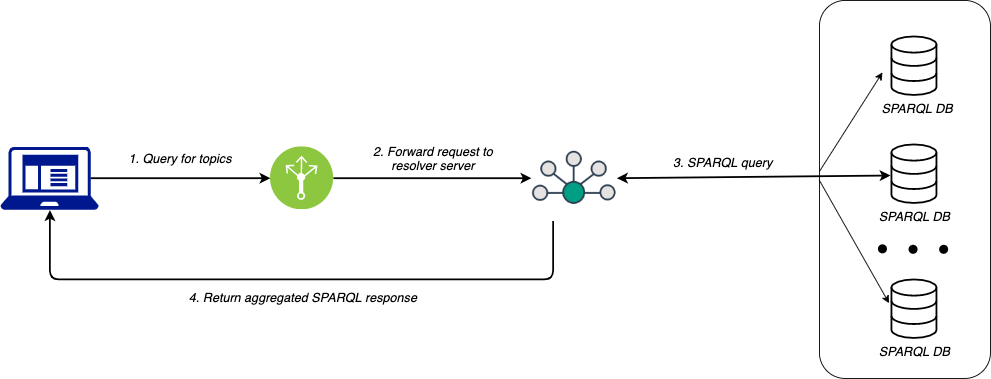

The diagram above was exported from draw.io. Its source (the exported page's mxGraphModel, read from the mxfile embedded in the PNG):
<mxGraphModel dx="1411" dy="798" grid="1" gridSize="10" guides="1" tooltips="1" connect="1" arrows="1" fold="1" page="1" pageScale="1" pageWidth="2336" pageHeight="1654" math="0" shadow="0">
  <root>
    <mxCell id="0" />
    <mxCell id="1" parent="0" />
    <mxCell id="TiZtGjsjQNwSpjDNUJdd-1" value="" style="aspect=fixed;pointerEvents=1;shadow=0;dashed=0;html=1;strokeColor=none;labelPosition=center;verticalLabelPosition=bottom;verticalAlign=top;align=center;fillColor=#00188D;shape=mxgraph.mscae.enterprise.client_application" parent="1" vertex="1">
      <mxGeometry x="140" y="292.5" width="109" height="70" as="geometry" />
    </mxCell>
    <mxCell id="TiZtGjsjQNwSpjDNUJdd-2" value="" style="aspect=fixed;perimeter=ellipsePerimeter;html=1;align=center;shadow=0;dashed=0;fontColor=#4277BB;labelBackgroundColor=#ffffff;fontSize=12;spacingTop=3;image;image=img/lib/ibm/infrastructure/load_balancing_routing.svg;strokeColor=#000000;fillColor=#000000;" parent="1" vertex="1">
      <mxGeometry x="440" y="292.5" width="70" height="70" as="geometry" />
    </mxCell>
    <mxCell id="TiZtGjsjQNwSpjDNUJdd-3" value="" style="shape=image;html=1;verticalAlign=top;verticalLabelPosition=bottom;labelBackgroundColor=#ffffff;imageAspect=0;aspect=fixed;image=https://cdn2.iconfinder.com/data/icons/business-process-1/512/api-128.png;strokeColor=#00188D;fillColor=#00188D;" parent="1" vertex="1">
      <mxGeometry x="730" y="280" width="95" height="95" as="geometry" />
    </mxCell>
    <mxCell id="TiZtGjsjQNwSpjDNUJdd-4" value="" style="html=1;verticalLabelPosition=bottom;align=center;labelBackgroundColor=#ffffff;verticalAlign=top;strokeWidth=2;strokeColor=#000000;shadow=0;dashed=0;shape=mxgraph.ios7.icons.data;fillColor=none;" parent="1" vertex="1">
      <mxGeometry x="1130" y="170" width="50" height="65" as="geometry" />
    </mxCell>
    <mxCell id="TiZtGjsjQNwSpjDNUJdd-5" value="" style="html=1;verticalLabelPosition=bottom;align=center;labelBackgroundColor=#ffffff;verticalAlign=top;strokeWidth=2;strokeColor=#000000;shadow=0;dashed=0;shape=mxgraph.ios7.icons.data;fillColor=none;" parent="1" vertex="1">
      <mxGeometry x="1130" y="290" width="50" height="65" as="geometry" />
    </mxCell>
    <mxCell id="TiZtGjsjQNwSpjDNUJdd-6" value="" style="html=1;verticalLabelPosition=bottom;align=center;labelBackgroundColor=#ffffff;verticalAlign=top;strokeWidth=2;strokeColor=#000000;shadow=0;dashed=0;shape=mxgraph.ios7.icons.data;fillColor=none;" parent="1" vertex="1">
      <mxGeometry x="1130" y="440" width="50" height="65" as="geometry" />
    </mxCell>
    <mxCell id="TiZtGjsjQNwSpjDNUJdd-8" value="" style="shape=ellipse;fillColor=#000000;strokeColor=none;html=1" parent="1" vertex="1">
      <mxGeometry x="1115" y="401" width="10" height="10" as="geometry" />
    </mxCell>
    <mxCell id="TiZtGjsjQNwSpjDNUJdd-9" value="" style="shape=ellipse;fillColor=#000000;strokeColor=none;html=1" parent="1" vertex="1">
      <mxGeometry x="1149" y="401.5" width="10" height="10" as="geometry" />
    </mxCell>
    <mxCell id="TiZtGjsjQNwSpjDNUJdd-10" value="" style="shape=ellipse;fillColor=#000000;strokeColor=none;html=1" parent="1" vertex="1">
      <mxGeometry x="1183" y="401.5" width="10" height="10" as="geometry" />
    </mxCell>
    <mxCell id="TiZtGjsjQNwSpjDNUJdd-13" value="" style="endArrow=classic;html=1;fillColor=#000000;exitX=0.92;exitY=0.5;exitDx=0;exitDy=0;exitPerimeter=0;entryX=0;entryY=0.5;entryDx=0;entryDy=0;strokeWidth=2;" parent="1" source="TiZtGjsjQNwSpjDNUJdd-1" target="TiZtGjsjQNwSpjDNUJdd-2" edge="1">
      <mxGeometry width="50" height="50" relative="1" as="geometry">
        <mxPoint x="450" y="325" as="sourcePoint" />
        <mxPoint x="500" y="275" as="targetPoint" />
      </mxGeometry>
    </mxCell>
    <mxCell id="TiZtGjsjQNwSpjDNUJdd-14" value="" style="endArrow=classic;html=1;fillColor=#000000;exitX=1;exitY=0.5;exitDx=0;exitDy=0;strokeWidth=2;" parent="1" source="TiZtGjsjQNwSpjDNUJdd-2" target="TiZtGjsjQNwSpjDNUJdd-3" edge="1">
      <mxGeometry width="50" height="50" relative="1" as="geometry">
        <mxPoint x="539.78" y="327.5" as="sourcePoint" />
        <mxPoint x="720" y="326" as="targetPoint" />
      </mxGeometry>
    </mxCell>
    <mxCell id="TiZtGjsjQNwSpjDNUJdd-19" value="" style="endArrow=classic;html=1;strokeWidth=2;fillColor=#000000;entryX=-0.02;entryY=0.531;entryDx=0;entryDy=0;entryPerimeter=0;exitX=1;exitY=0.5;exitDx=0;exitDy=0;startArrow=classic;startFill=1;" parent="1" source="TiZtGjsjQNwSpjDNUJdd-3" target="TiZtGjsjQNwSpjDNUJdd-5" edge="1">
      <mxGeometry width="50" height="50" relative="1" as="geometry">
        <mxPoint x="787.5" y="290" as="sourcePoint" />
        <mxPoint x="1012" y="208.015" as="targetPoint" />
      </mxGeometry>
    </mxCell>
    <mxCell id="TiZtGjsjQNwSpjDNUJdd-24" value="" style="endArrow=classic;html=1;strokeWidth=2;fillColor=#000000;exitX=0.25;exitY=1;exitDx=0;exitDy=0;entryX=0.5;entryY=1;entryDx=0;entryDy=0;entryPerimeter=0;edgeStyle=orthogonalEdgeStyle;" parent="1" source="TiZtGjsjQNwSpjDNUJdd-3" target="TiZtGjsjQNwSpjDNUJdd-1" edge="1">
      <mxGeometry width="50" height="50" relative="1" as="geometry">
        <mxPoint x="140" y="580" as="sourcePoint" />
        <mxPoint x="190" y="530" as="targetPoint" />
        <Array as="points">
          <mxPoint x="754" y="440" />
          <mxPoint x="195" y="440" />
        </Array>
      </mxGeometry>
    </mxCell>
    <mxCell id="TiZtGjsjQNwSpjDNUJdd-25" value="&lt;font style=&quot;font-size: 14px&quot;&gt;&lt;i&gt;1. Query for topics&lt;/i&gt;&lt;/font&gt;" style="text;html=1;strokeColor=none;fillColor=none;align=center;verticalAlign=middle;whiteSpace=wrap;rounded=0;" parent="1" vertex="1">
      <mxGeometry x="249" y="290" width="180" height="30" as="geometry" />
    </mxCell>
    <mxCell id="TiZtGjsjQNwSpjDNUJdd-26" value="&lt;span style=&quot;font-size: 14px&quot;&gt;&lt;i&gt;2. Forward request to resolver server&lt;/i&gt;&lt;/span&gt;" style="text;html=1;strokeColor=none;fillColor=none;align=center;verticalAlign=middle;whiteSpace=wrap;rounded=0;" parent="1" vertex="1">
      <mxGeometry x="530" y="290" width="180" height="30" as="geometry" />
    </mxCell>
    <mxCell id="TiZtGjsjQNwSpjDNUJdd-28" value="&lt;font style=&quot;font-size: 14px&quot;&gt;&lt;i&gt;3. SPARQL query&lt;/i&gt;&lt;/font&gt;" style="text;html=1;strokeColor=none;fillColor=none;align=center;verticalAlign=middle;whiteSpace=wrap;rounded=0;rotation=0;" parent="1" vertex="1">
      <mxGeometry x="884" y="300" width="116" height="20" as="geometry" />
    </mxCell>
    <mxCell id="TiZtGjsjQNwSpjDNUJdd-30" value="&lt;font style=&quot;font-size: 14px&quot;&gt;&lt;i&gt;4. Return aggregated SPARQL response&lt;/i&gt;&lt;/font&gt;" style="text;html=1;strokeColor=none;fillColor=none;align=center;verticalAlign=middle;whiteSpace=wrap;rounded=0;" parent="1" vertex="1">
      <mxGeometry x="324.5" y="440" width="301" height="40" as="geometry" />
    </mxCell>
    <mxCell id="DxDvWBEOd0W0JmL0C_nP-1" value="&lt;font style=&quot;font-size: 14px&quot;&gt;&lt;i&gt;SPARQL DB&lt;/i&gt;&lt;/font&gt;" style="text;html=1;strokeColor=none;fillColor=none;align=center;verticalAlign=middle;whiteSpace=wrap;rounded=0;" parent="1" vertex="1">
      <mxGeometry x="1100" y="235" width="116" height="30" as="geometry" />
    </mxCell>
    <mxCell id="DxDvWBEOd0W0JmL0C_nP-2" value="&lt;font style=&quot;font-size: 14px&quot;&gt;&lt;i&gt;SPARQL DB&lt;/i&gt;&lt;/font&gt;" style="text;html=1;strokeColor=none;fillColor=none;align=center;verticalAlign=middle;whiteSpace=wrap;rounded=0;" parent="1" vertex="1">
      <mxGeometry x="1097" y="355" width="116" height="30" as="geometry" />
    </mxCell>
    <mxCell id="DxDvWBEOd0W0JmL0C_nP-3" value="&lt;font style=&quot;font-size: 14px&quot;&gt;&lt;i&gt;SPARQL DB&lt;/i&gt;&lt;/font&gt;" style="text;html=1;strokeColor=none;fillColor=none;align=center;verticalAlign=middle;whiteSpace=wrap;rounded=0;" parent="1" vertex="1">
      <mxGeometry x="1097" y="505" width="116" height="30" as="geometry" />
    </mxCell>
    <mxCell id="Kgj6IJ7qYNRNCdOIft3u-2" value="" style="rounded=1;whiteSpace=wrap;html=1;fillColor=none;" vertex="1" parent="1">
      <mxGeometry x="1050" y="130" width="190" height="420" as="geometry" />
    </mxCell>
    <mxCell id="Kgj6IJ7qYNRNCdOIft3u-3" value="" style="endArrow=classic;html=1;" edge="1" parent="1">
      <mxGeometry width="50" height="50" relative="1" as="geometry">
        <mxPoint x="1050" y="320" as="sourcePoint" />
        <mxPoint x="1120" y="210" as="targetPoint" />
      </mxGeometry>
    </mxCell>
    <mxCell id="Kgj6IJ7qYNRNCdOIft3u-4" value="" style="endArrow=classic;html=1;entryX=-0.053;entryY=0.405;entryDx=0;entryDy=0;entryPerimeter=0;" edge="1" parent="1" target="TiZtGjsjQNwSpjDNUJdd-6">
      <mxGeometry width="50" height="50" relative="1" as="geometry">
        <mxPoint x="1050" y="330" as="sourcePoint" />
        <mxPoint x="1130" y="220" as="targetPoint" />
      </mxGeometry>
    </mxCell>
  </root>
</mxGraphModel>